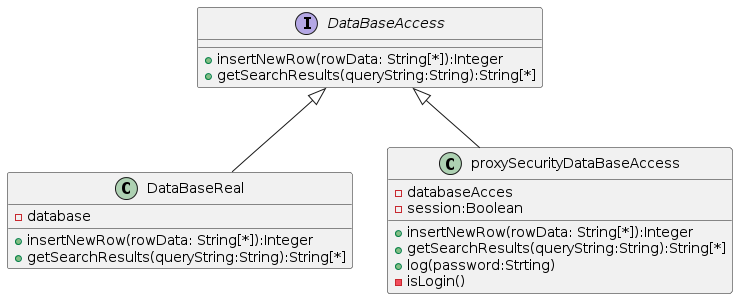

The diagram above was rendered by PlantUML. Its source (embedded in the PNG):
@startuml
Interface DataBaseAccess{
+insertNewRow(rowData: String[*]):Integer
+getSearchResults(queryString:String):String[*]
}
class DataBaseReal{
-database
+insertNewRow(rowData: String[*]):Integer
+getSearchResults(queryString:String):String[*]
}
class proxySecurityDataBaseAccess{
-databaseAcces
-session:Boolean
+insertNewRow(rowData: String[*]):Integer
+getSearchResults(queryString:String):String[*]
+log(password:Strting)
-isLogin()
}

DataBaseAccess <|-- DataBaseReal
DataBaseAccess <|-- proxySecurityDataBaseAccess
@enduml